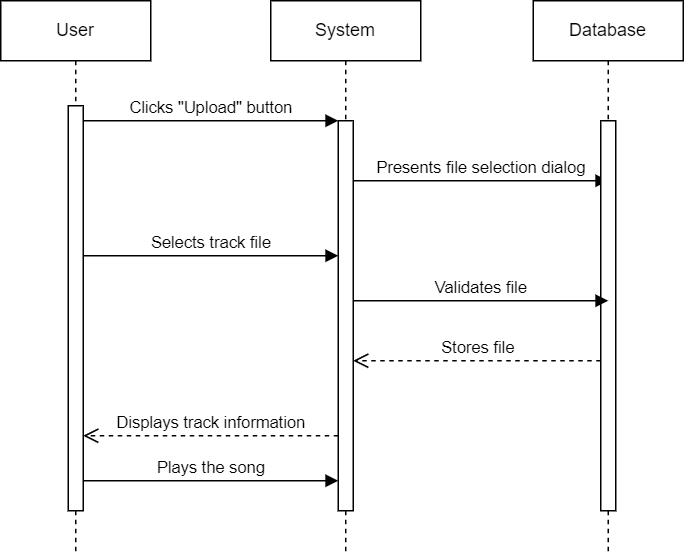

The diagram above was exported from draw.io. Its source (the exported page's mxGraphModel, read from the mxfile embedded in the PNG):
<mxGraphModel dx="1195" dy="583" grid="1" gridSize="10" guides="1" tooltips="1" connect="1" arrows="1" fold="1" page="1" pageScale="1" pageWidth="850" pageHeight="1100" math="0" shadow="0">
  <root>
    <mxCell id="0" />
    <mxCell id="1" parent="0" />
    <mxCell id="aM9ryv3xv72pqoxQDRHE-1" value="User" style="shape=umlLifeline;perimeter=lifelinePerimeter;whiteSpace=wrap;html=1;container=0;dropTarget=0;collapsible=0;recursiveResize=0;outlineConnect=0;portConstraint=eastwest;newEdgeStyle={&quot;edgeStyle&quot;:&quot;elbowEdgeStyle&quot;,&quot;elbow&quot;:&quot;vertical&quot;,&quot;curved&quot;:0,&quot;rounded&quot;:0};" parent="1" vertex="1">
      <mxGeometry x="155" y="40" width="100" height="370" as="geometry" />
    </mxCell>
    <mxCell id="aM9ryv3xv72pqoxQDRHE-2" value="" style="html=1;points=[];perimeter=orthogonalPerimeter;outlineConnect=0;targetShapes=umlLifeline;portConstraint=eastwest;newEdgeStyle={&quot;edgeStyle&quot;:&quot;elbowEdgeStyle&quot;,&quot;elbow&quot;:&quot;vertical&quot;,&quot;curved&quot;:0,&quot;rounded&quot;:0};" parent="aM9ryv3xv72pqoxQDRHE-1" vertex="1">
      <mxGeometry x="45" y="70" width="10" height="270" as="geometry" />
    </mxCell>
    <mxCell id="aM9ryv3xv72pqoxQDRHE-5" value="System" style="shape=umlLifeline;perimeter=lifelinePerimeter;whiteSpace=wrap;html=1;container=0;dropTarget=0;collapsible=0;recursiveResize=0;outlineConnect=0;portConstraint=eastwest;newEdgeStyle={&quot;edgeStyle&quot;:&quot;elbowEdgeStyle&quot;,&quot;elbow&quot;:&quot;vertical&quot;,&quot;curved&quot;:0,&quot;rounded&quot;:0};" parent="1" vertex="1">
      <mxGeometry x="335" y="40" width="100" height="370" as="geometry" />
    </mxCell>
    <mxCell id="aM9ryv3xv72pqoxQDRHE-6" value="" style="html=1;points=[];perimeter=orthogonalPerimeter;outlineConnect=0;targetShapes=umlLifeline;portConstraint=eastwest;newEdgeStyle={&quot;edgeStyle&quot;:&quot;elbowEdgeStyle&quot;,&quot;elbow&quot;:&quot;vertical&quot;,&quot;curved&quot;:0,&quot;rounded&quot;:0};" parent="aM9ryv3xv72pqoxQDRHE-5" vertex="1">
      <mxGeometry x="45" y="80" width="10" height="260" as="geometry" />
    </mxCell>
    <mxCell id="aM9ryv3xv72pqoxQDRHE-7" value="Clicks &quot;Upload&quot; button" style="html=1;verticalAlign=bottom;endArrow=block;edgeStyle=elbowEdgeStyle;elbow=vertical;curved=0;rounded=0;" parent="1" source="aM9ryv3xv72pqoxQDRHE-2" target="aM9ryv3xv72pqoxQDRHE-6" edge="1">
      <mxGeometry relative="1" as="geometry">
        <mxPoint x="310" y="130" as="sourcePoint" />
        <Array as="points">
          <mxPoint x="295" y="120" />
        </Array>
      </mxGeometry>
    </mxCell>
    <mxCell id="4vRTndNQI-xr0TFagAjZ-1" value="Presents file selection dialog" style="html=1;verticalAlign=bottom;endArrow=block;edgeStyle=elbowEdgeStyle;elbow=vertical;curved=0;rounded=0;" edge="1" parent="1">
      <mxGeometry relative="1" as="geometry">
        <mxPoint x="390" y="160" as="sourcePoint" />
        <Array as="points">
          <mxPoint x="475" y="160" />
        </Array>
        <mxPoint x="560" y="160" as="targetPoint" />
      </mxGeometry>
    </mxCell>
    <mxCell id="4vRTndNQI-xr0TFagAjZ-4" value="Database" style="shape=umlLifeline;perimeter=lifelinePerimeter;whiteSpace=wrap;html=1;container=0;dropTarget=0;collapsible=0;recursiveResize=0;outlineConnect=0;portConstraint=eastwest;newEdgeStyle={&quot;edgeStyle&quot;:&quot;elbowEdgeStyle&quot;,&quot;elbow&quot;:&quot;vertical&quot;,&quot;curved&quot;:0,&quot;rounded&quot;:0};" vertex="1" parent="1">
      <mxGeometry x="510" y="40" width="100" height="370" as="geometry" />
    </mxCell>
    <mxCell id="4vRTndNQI-xr0TFagAjZ-5" value="" style="html=1;points=[];perimeter=orthogonalPerimeter;outlineConnect=0;targetShapes=umlLifeline;portConstraint=eastwest;newEdgeStyle={&quot;edgeStyle&quot;:&quot;elbowEdgeStyle&quot;,&quot;elbow&quot;:&quot;vertical&quot;,&quot;curved&quot;:0,&quot;rounded&quot;:0};" vertex="1" parent="4vRTndNQI-xr0TFagAjZ-4">
      <mxGeometry x="45" y="80" width="10" height="260" as="geometry" />
    </mxCell>
    <mxCell id="4vRTndNQI-xr0TFagAjZ-6" value="Plays the song" style="html=1;verticalAlign=bottom;endArrow=block;edgeStyle=elbowEdgeStyle;elbow=vertical;curved=0;rounded=0;" edge="1" parent="1">
      <mxGeometry relative="1" as="geometry">
        <mxPoint x="210" y="360" as="sourcePoint" />
        <Array as="points">
          <mxPoint x="295" y="360" />
        </Array>
        <mxPoint x="380" y="360" as="targetPoint" />
        <mxPoint as="offset" />
      </mxGeometry>
    </mxCell>
    <mxCell id="4vRTndNQI-xr0TFagAjZ-7" value="Validates file" style="html=1;verticalAlign=bottom;endArrow=block;edgeStyle=elbowEdgeStyle;elbow=vertical;curved=0;rounded=0;" edge="1" parent="1">
      <mxGeometry relative="1" as="geometry">
        <mxPoint x="390" y="240" as="sourcePoint" />
        <Array as="points">
          <mxPoint x="475" y="240" />
        </Array>
        <mxPoint x="560" y="240" as="targetPoint" />
        <mxPoint as="offset" />
      </mxGeometry>
    </mxCell>
    <mxCell id="4vRTndNQI-xr0TFagAjZ-11" value="Stores file" style="html=1;verticalAlign=bottom;endArrow=open;dashed=1;endSize=8;edgeStyle=elbowEdgeStyle;elbow=vertical;curved=0;rounded=0;" edge="1" parent="1" source="4vRTndNQI-xr0TFagAjZ-5" target="aM9ryv3xv72pqoxQDRHE-6">
      <mxGeometry relative="1" as="geometry">
        <mxPoint x="520" y="280" as="sourcePoint" />
        <mxPoint x="440" y="280" as="targetPoint" />
        <Array as="points">
          <mxPoint x="440" y="280" />
        </Array>
      </mxGeometry>
    </mxCell>
    <mxCell id="4vRTndNQI-xr0TFagAjZ-12" value="Displays track information" style="html=1;verticalAlign=bottom;endArrow=open;dashed=1;endSize=8;edgeStyle=elbowEdgeStyle;elbow=vertical;curved=0;rounded=0;" edge="1" parent="1" source="aM9ryv3xv72pqoxQDRHE-6">
      <mxGeometry relative="1" as="geometry">
        <mxPoint x="375" y="330" as="sourcePoint" />
        <mxPoint x="210" y="330" as="targetPoint" />
        <Array as="points">
          <mxPoint x="260" y="330" />
        </Array>
      </mxGeometry>
    </mxCell>
    <mxCell id="4vRTndNQI-xr0TFagAjZ-13" value="Selects track file" style="html=1;verticalAlign=bottom;endArrow=block;edgeStyle=elbowEdgeStyle;elbow=vertical;curved=0;rounded=0;" edge="1" parent="1" source="aM9ryv3xv72pqoxQDRHE-2" target="aM9ryv3xv72pqoxQDRHE-6">
      <mxGeometry relative="1" as="geometry">
        <mxPoint x="220" y="210" as="sourcePoint" />
        <Array as="points">
          <mxPoint x="305" y="210" />
        </Array>
        <mxPoint x="390" y="210" as="targetPoint" />
      </mxGeometry>
    </mxCell>
  </root>
</mxGraphModel>